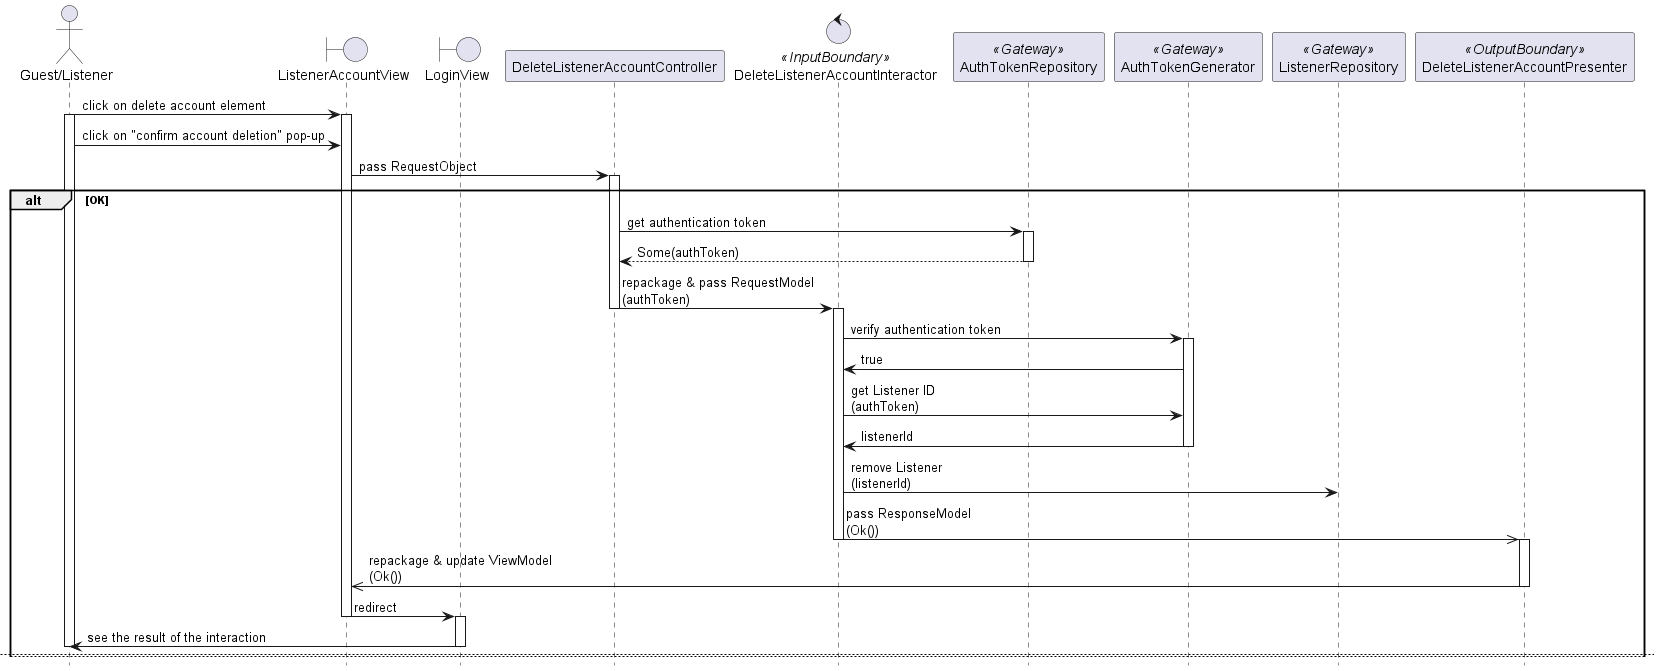

The diagram above was rendered by PlantUML. Its source (embedded in the PNG):
@startuml

hide footbox
skinparam BackgroundColor transparent

actor "Guest/Listener"
boundary ListenerAccountView
boundary LoginView
participant DeleteListenerAccountController
control DeleteListenerAccountInteractor <<InputBoundary>>
participant AuthTokenRepository <<Gateway>>
participant AuthTokenGenerator <<Gateway>>
participant ListenerRepository <<Gateway>>
participant DeleteListenerAccountPresenter <<OutputBoundary>>

"Guest/Listener" -> ListenerAccountView: click on delete account element
activate "Guest/Listener"
activate ListenerAccountView

"Guest/Listener" -> ListenerAccountView: click on "confirm account deletion" pop-up

ListenerAccountView -> DeleteListenerAccountController: pass RequestObject
activate DeleteListenerAccountController

alt OK
    DeleteListenerAccountController -> AuthTokenRepository: get authentication token
    activate AuthTokenRepository
    return Some(authToken)
    deactivate AuthTokenRepository

    DeleteListenerAccountController -> DeleteListenerAccountInteractor: repackage & pass RequestModel\n(authToken)
    deactivate DeleteListenerAccountController
    activate DeleteListenerAccountInteractor

    DeleteListenerAccountInteractor -> AuthTokenGenerator: verify authentication token
    activate AuthTokenGenerator
    DeleteListenerAccountInteractor <- AuthTokenGenerator: true
    DeleteListenerAccountInteractor -> AuthTokenGenerator: get Listener ID\n(authToken)
    DeleteListenerAccountInteractor <- AuthTokenGenerator: listenerId
    deactivate AuthTokenGenerator

    DeleteListenerAccountInteractor -> ListenerRepository: remove Listener\n(listenerId)

    DeleteListenerAccountInteractor ->> DeleteListenerAccountPresenter: pass ResponseModel\n(Ok())
    deactivate DeleteListenerAccountInteractor
    activate DeleteListenerAccountPresenter

    DeleteListenerAccountPresenter ->> ListenerAccountView: repackage & update ViewModel\n(Ok())
    deactivate DeleteListenerAccountPresenter
    
    ListenerAccountView -> LoginView: redirect
    deactivate ListenerAccountView
    activate LoginView

    LoginView -> "Guest/Listener": see the result of the interaction
    deactivate LoginView
    deactivate "Guest/Listener"

    newpage

else Error: Authentication token not found
    DeleteListenerAccountController -> AuthTokenRepository: get authentication token
    activate DeleteListenerAccountController
    activate "Guest/Listener"
    activate ListenerAccountView
    activate AuthTokenRepository
    return None
    deactivate AuthTokenRepository

    DeleteListenerAccountController -> LoginView: redirect
    deactivate ListenerAccountView
    deactivate DeleteListenerAccountController
    activate LoginView

    LoginView -> "Guest/Listener": see the result of the interaction
    deactivate LoginView
    deactivate "Guest/Listener"
    
else Error: Authentication token invalid
    DeleteListenerAccountController -> AuthTokenRepository: get authentication token
    activate DeleteListenerAccountController
    activate "Guest/Listener"
    activate ListenerAccountView
    activate AuthTokenRepository
    return Some(authToken)
    deactivate AuthTokenRepository

    DeleteListenerAccountController -> DeleteListenerAccountInteractor: repackage & pass RequestModel\n(authToken, songId)
    deactivate DeleteListenerAccountController
    activate DeleteListenerAccountInteractor

    DeleteListenerAccountInteractor -> AuthTokenGenerator: verify authentication token
    activate AuthTokenGenerator
    return false
    deactivate AuthTokenGenerator

    DeleteListenerAccountInteractor ->> DeleteListenerAccountPresenter: pass ResponseModel\n(Err(AuthTokenInvalid))
    deactivate DeleteListenerAccountInteractor
    activate DeleteListenerAccountPresenter

    DeleteListenerAccountPresenter ->> ListenerAccountView: repackage & update ViewModel\n(Err(AuthTokenInvalid))
    deactivate DeleteListenerAccountPresenter

    ListenerAccountView -> LoginView: redirect
    deactivate ListenerAccountView
    activate LoginView

    LoginView -> "Guest/Listener": see the result of the interaction
    deactivate LoginView
    deactivate "Guest/Listener"
    newpage

end

@enduml